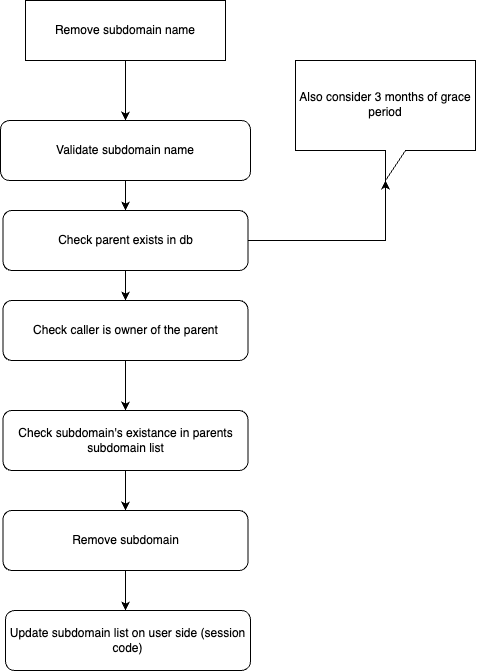

The diagram above was exported from draw.io. Its source (the exported page's mxGraphModel, read from the mxfile embedded in the PNG):
<mxGraphModel dx="-1490" dy="1747" grid="1" gridSize="10" guides="1" tooltips="1" connect="1" arrows="1" fold="1" page="1" pageScale="1" pageWidth="850" pageHeight="1100" math="0" shadow="0">
  <root>
    <mxCell id="0" />
    <mxCell id="1" parent="0" />
    <mxCell id="PJXJSdmX5v40FjUCfL7o-1" style="edgeStyle=orthogonalEdgeStyle;rounded=0;orthogonalLoop=1;jettySize=auto;html=1;entryX=0.5;entryY=0;entryDx=0;entryDy=0;" edge="1" parent="1" source="PJXJSdmX5v40FjUCfL7o-2" target="PJXJSdmX5v40FjUCfL7o-4">
      <mxGeometry relative="1" as="geometry" />
    </mxCell>
    <mxCell id="PJXJSdmX5v40FjUCfL7o-2" value="Remove subdomain name" style="rounded=0;whiteSpace=wrap;html=1;" vertex="1" parent="1">
      <mxGeometry x="4435" y="85" width="200" height="60" as="geometry" />
    </mxCell>
    <mxCell id="PJXJSdmX5v40FjUCfL7o-3" style="edgeStyle=orthogonalEdgeStyle;rounded=0;orthogonalLoop=1;jettySize=auto;html=1;entryX=0.5;entryY=0;entryDx=0;entryDy=0;" edge="1" parent="1" source="PJXJSdmX5v40FjUCfL7o-4" target="PJXJSdmX5v40FjUCfL7o-15">
      <mxGeometry relative="1" as="geometry" />
    </mxCell>
    <mxCell id="PJXJSdmX5v40FjUCfL7o-4" value="Validate subdomain name" style="rounded=1;whiteSpace=wrap;html=1;" vertex="1" parent="1">
      <mxGeometry x="4410" y="205" width="250" height="60" as="geometry" />
    </mxCell>
    <mxCell id="PJXJSdmX5v40FjUCfL7o-5" style="edgeStyle=orthogonalEdgeStyle;rounded=0;orthogonalLoop=1;jettySize=auto;html=1;entryX=0.5;entryY=0;entryDx=0;entryDy=0;" edge="1" parent="1" source="PJXJSdmX5v40FjUCfL7o-6">
      <mxGeometry relative="1" as="geometry">
        <mxPoint x="4535" y="695" as="targetPoint" />
      </mxGeometry>
    </mxCell>
    <mxCell id="PJXJSdmX5v40FjUCfL7o-6" value="Remove subdomain" style="rounded=1;whiteSpace=wrap;html=1;" vertex="1" parent="1">
      <mxGeometry x="4412.5" y="595" width="245" height="60" as="geometry" />
    </mxCell>
    <mxCell id="PJXJSdmX5v40FjUCfL7o-7" style="edgeStyle=orthogonalEdgeStyle;rounded=0;orthogonalLoop=1;jettySize=auto;html=1;entryX=0.5;entryY=0;entryDx=0;entryDy=0;" edge="1" parent="1" source="PJXJSdmX5v40FjUCfL7o-8" target="PJXJSdmX5v40FjUCfL7o-12">
      <mxGeometry relative="1" as="geometry" />
    </mxCell>
    <mxCell id="PJXJSdmX5v40FjUCfL7o-8" value="Check caller is owner of the parent" style="rounded=1;whiteSpace=wrap;html=1;" vertex="1" parent="1">
      <mxGeometry x="4412.5" y="385" width="245" height="60" as="geometry" />
    </mxCell>
    <mxCell id="PJXJSdmX5v40FjUCfL7o-9" value="Also consider 3 months of grace period" style="shape=callout;whiteSpace=wrap;html=1;perimeter=calloutPerimeter;" vertex="1" parent="1">
      <mxGeometry x="4705" y="145" width="180" height="120" as="geometry" />
    </mxCell>
    <mxCell id="PJXJSdmX5v40FjUCfL7o-10" value="Update subdomain list on user side (session code)" style="rounded=1;whiteSpace=wrap;html=1;" vertex="1" parent="1">
      <mxGeometry x="4415" y="695" width="245" height="60" as="geometry" />
    </mxCell>
    <mxCell id="PJXJSdmX5v40FjUCfL7o-11" style="edgeStyle=orthogonalEdgeStyle;rounded=0;orthogonalLoop=1;jettySize=auto;html=1;entryX=0.5;entryY=0;entryDx=0;entryDy=0;" edge="1" parent="1" source="PJXJSdmX5v40FjUCfL7o-12" target="PJXJSdmX5v40FjUCfL7o-6">
      <mxGeometry relative="1" as="geometry" />
    </mxCell>
    <mxCell id="PJXJSdmX5v40FjUCfL7o-12" value="Check subdomain's existance in parents subdomain list" style="rounded=1;whiteSpace=wrap;html=1;" vertex="1" parent="1">
      <mxGeometry x="4412.5" y="495" width="245" height="60" as="geometry" />
    </mxCell>
    <mxCell id="PJXJSdmX5v40FjUCfL7o-13" style="edgeStyle=orthogonalEdgeStyle;rounded=0;orthogonalLoop=1;jettySize=auto;html=1;entryX=0.5;entryY=0;entryDx=0;entryDy=0;" edge="1" parent="1" source="PJXJSdmX5v40FjUCfL7o-15" target="PJXJSdmX5v40FjUCfL7o-8">
      <mxGeometry relative="1" as="geometry" />
    </mxCell>
    <mxCell id="PJXJSdmX5v40FjUCfL7o-14" style="edgeStyle=orthogonalEdgeStyle;rounded=0;orthogonalLoop=1;jettySize=auto;html=1;entryX=0;entryY=0;entryDx=90;entryDy=120;entryPerimeter=0;" edge="1" parent="1" source="PJXJSdmX5v40FjUCfL7o-15" target="PJXJSdmX5v40FjUCfL7o-9">
      <mxGeometry relative="1" as="geometry" />
    </mxCell>
    <mxCell id="PJXJSdmX5v40FjUCfL7o-15" value="Check parent exists in db" style="rounded=1;whiteSpace=wrap;html=1;" vertex="1" parent="1">
      <mxGeometry x="4412.5" y="295" width="245" height="60" as="geometry" />
    </mxCell>
  </root>
</mxGraphModel>